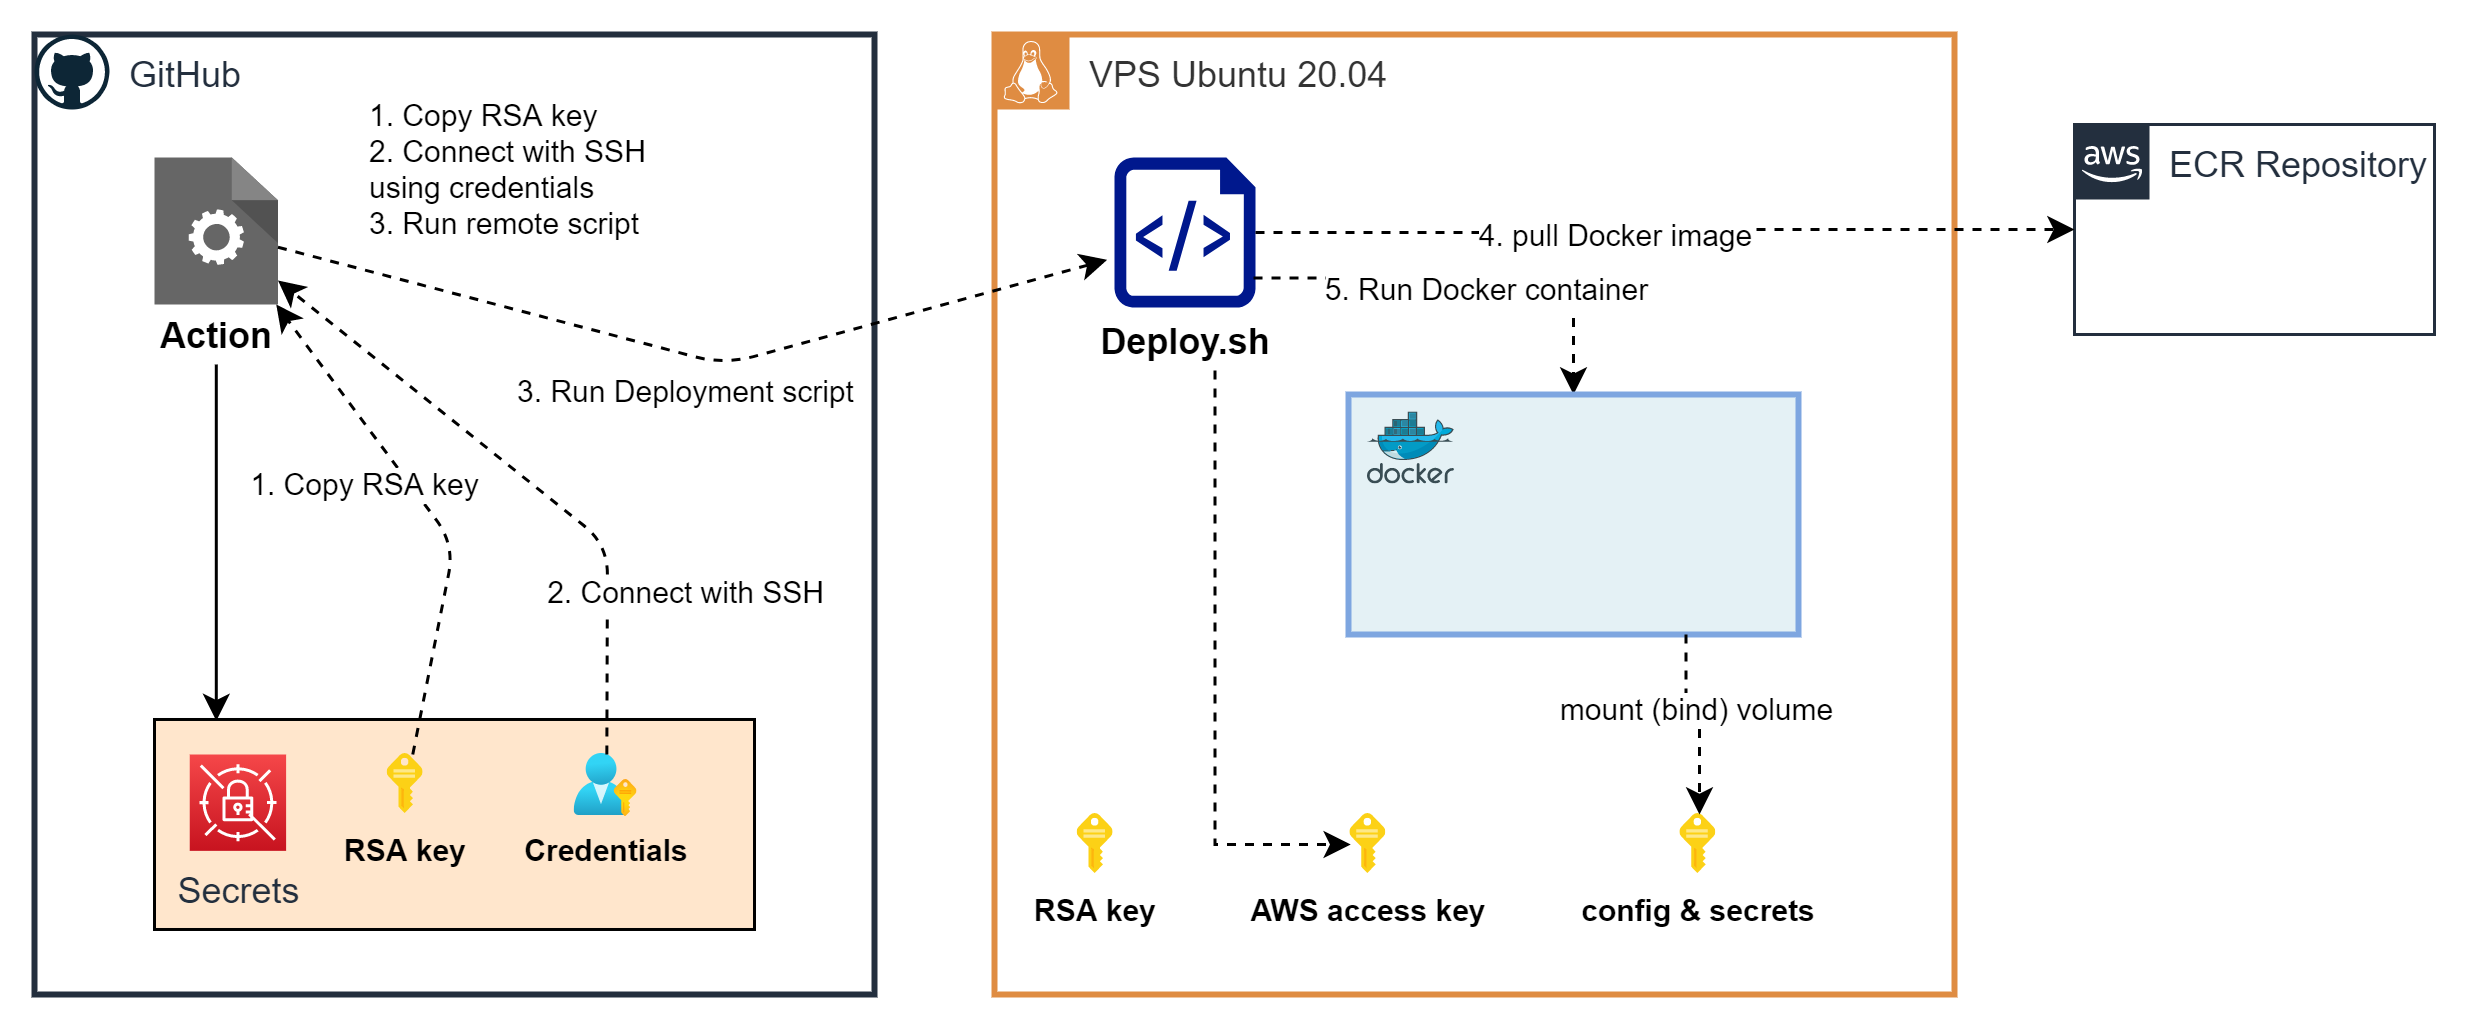

The diagram above was exported from draw.io. Its source (the exported page's mxGraphModel, read from the mxfile embedded in the PNG):
<mxGraphModel dx="1178" dy="1616" grid="1" gridSize="10" guides="1" tooltips="1" connect="1" arrows="1" fold="1" page="1" pageScale="1" pageWidth="1169" pageHeight="827" math="0" shadow="0">
  <root>
    <mxCell id="0" />
    <mxCell id="1" parent="0" />
    <mxCell id="SwDhksjsy1rZSxA-Kdxo-1" value="VPS Ubuntu 20.04" style="points=[[0,0],[0.25,0],[0.5,0],[0.75,0],[1,0],[1,0.25],[1,0.5],[1,0.75],[1,1],[0.75,1],[0.5,1],[0.25,1],[0,1],[0,0.75],[0,0.5],[0,0.25]];outlineConnect=0;gradientColor=none;html=1;whiteSpace=wrap;fontSize=12;fontStyle=0;shape=mxgraph.aws4.group;grIcon=mxgraph.veeam2.linux;strokeColor=#DF8C42;fillColor=none;verticalAlign=top;align=left;spacingLeft=30;fontColor=#333333;dashed=0;labelBackgroundColor=#ffffff;strokeWidth=2;" vertex="1" parent="1">
      <mxGeometry x="360" y="-800" width="320" height="320" as="geometry" />
    </mxCell>
    <mxCell id="SwDhksjsy1rZSxA-Kdxo-3" value="GitHub" style="points=[[0,0],[0.25,0],[0.5,0],[0.75,0],[1,0],[1,0.25],[1,0.5],[1,0.75],[1,1],[0.75,1],[0.5,1],[0.25,1],[0,1],[0,0.75],[0,0.5],[0,0.25]];outlineConnect=0;gradientColor=none;html=1;whiteSpace=wrap;fontSize=12;fontStyle=0;shape=mxgraph.aws4.group;grIcon=mxgraph.weblogos.github;strokeColor=#232F3E;fillColor=none;verticalAlign=top;align=left;spacingLeft=30;fontColor=#232F3E;dashed=0;labelBackgroundColor=#ffffff;strokeWidth=2;" vertex="1" parent="1">
      <mxGeometry x="40" y="-800" width="280" height="320" as="geometry" />
    </mxCell>
    <mxCell id="SwDhksjsy1rZSxA-Kdxo-17" value="ECR Repository" style="points=[[0,0],[0.25,0],[0.5,0],[0.75,0],[1,0],[1,0.25],[1,0.5],[1,0.75],[1,1],[0.75,1],[0.5,1],[0.25,1],[0,1],[0,0.75],[0,0.5],[0,0.25]];outlineConnect=0;gradientColor=none;html=1;whiteSpace=wrap;fontSize=12;fontStyle=0;shape=mxgraph.aws4.group;grIcon=mxgraph.aws4.group_aws_cloud_alt;strokeColor=#232F3E;fillColor=none;verticalAlign=top;align=left;spacingLeft=30;fontColor=#232F3E;dashed=0;labelBackgroundColor=#ffffff;" vertex="1" parent="1">
      <mxGeometry x="720" y="-770" width="120" height="70" as="geometry" />
    </mxCell>
    <mxCell id="SwDhksjsy1rZSxA-Kdxo-18" value="" style="group" vertex="1" connectable="0" parent="1">
      <mxGeometry x="400" y="-759" width="47" height="71" as="geometry" />
    </mxCell>
    <mxCell id="SwDhksjsy1rZSxA-Kdxo-19" value="" style="aspect=fixed;pointerEvents=1;shadow=0;dashed=0;html=1;strokeColor=none;labelPosition=center;verticalLabelPosition=bottom;verticalAlign=top;align=center;fillColor=#00188D;shape=mxgraph.azure.script_file" vertex="1" parent="SwDhksjsy1rZSxA-Kdxo-18">
      <mxGeometry width="47" height="50" as="geometry" />
    </mxCell>
    <mxCell id="SwDhksjsy1rZSxA-Kdxo-20" value="Deploy.sh" style="text;html=1;strokeColor=none;fillColor=none;align=center;verticalAlign=middle;whiteSpace=wrap;rounded=0;fontSize=12;fontStyle=1" vertex="1" parent="SwDhksjsy1rZSxA-Kdxo-18">
      <mxGeometry x="3.5" y="51" width="40" height="20" as="geometry" />
    </mxCell>
    <mxCell id="SwDhksjsy1rZSxA-Kdxo-29" value="" style="group" vertex="1" connectable="0" parent="1">
      <mxGeometry x="80" y="-759" width="41.16" height="69" as="geometry" />
    </mxCell>
    <mxCell id="SwDhksjsy1rZSxA-Kdxo-21" value="" style="html=1;aspect=fixed;strokeColor=none;shadow=0;align=center;verticalAlign=top;shape=mxgraph.gcp2.process;fontSize=12;fillColor=#666666;" vertex="1" parent="SwDhksjsy1rZSxA-Kdxo-29">
      <mxGeometry width="41.16" height="49" as="geometry" />
    </mxCell>
    <mxCell id="SwDhksjsy1rZSxA-Kdxo-26" value="Action" style="text;html=1;strokeColor=none;fillColor=none;align=center;verticalAlign=middle;whiteSpace=wrap;rounded=0;fontSize=12;fontStyle=1" vertex="1" parent="SwDhksjsy1rZSxA-Kdxo-29">
      <mxGeometry x="0.5800000000000125" y="49" width="40" height="20" as="geometry" />
    </mxCell>
    <mxCell id="SwDhksjsy1rZSxA-Kdxo-30" style="edgeStyle=orthogonalEdgeStyle;rounded=0;orthogonalLoop=1;jettySize=auto;html=1;fontSize=12;entryX=0.103;entryY=0.007;entryDx=0;entryDy=0;entryPerimeter=0;strokeWidth=1;" edge="1" parent="1" source="SwDhksjsy1rZSxA-Kdxo-26" target="SwDhksjsy1rZSxA-Kdxo-40">
      <mxGeometry relative="1" as="geometry" />
    </mxCell>
    <mxCell id="SwDhksjsy1rZSxA-Kdxo-77" value="1. Copy RSA key&lt;br&gt;2. Connect with SSH using credentials&lt;br&gt;3. Run remote script" style="text;html=1;strokeColor=none;fillColor=none;align=left;verticalAlign=middle;whiteSpace=wrap;rounded=0;fontSize=10;" vertex="1" parent="1">
      <mxGeometry x="150" y="-790" width="110" height="70" as="geometry" />
    </mxCell>
    <mxCell id="SwDhksjsy1rZSxA-Kdxo-78" value="3. Run Deployment script" style="endArrow=classic;html=1;fontSize=10;dashed=1;entryX=-0.052;entryY=0.682;entryDx=0;entryDy=0;entryPerimeter=0;strokeWidth=1;" edge="1" parent="1" source="SwDhksjsy1rZSxA-Kdxo-21" target="SwDhksjsy1rZSxA-Kdxo-19">
      <mxGeometry x="0.0098" y="-12" width="50" height="50" relative="1" as="geometry">
        <mxPoint x="243.52999999999997" y="-534.6702444559719" as="sourcePoint" />
        <mxPoint x="534.53" y="-521.3808399001839" as="targetPoint" />
        <Array as="points">
          <mxPoint x="270" y="-690" />
        </Array>
        <mxPoint as="offset" />
      </mxGeometry>
    </mxCell>
    <mxCell id="SwDhksjsy1rZSxA-Kdxo-44" value="" style="group" vertex="1" connectable="0" parent="1">
      <mxGeometry x="80" y="-571.67" width="200" height="81.67" as="geometry" />
    </mxCell>
    <mxCell id="SwDhksjsy1rZSxA-Kdxo-40" value="" style="rounded=0;whiteSpace=wrap;html=1;fontSize=12;fillColor=#FFE6CC;" vertex="1" parent="SwDhksjsy1rZSxA-Kdxo-44">
      <mxGeometry width="200" height="70" as="geometry" />
    </mxCell>
    <mxCell id="SwDhksjsy1rZSxA-Kdxo-6" value="Secrets" style="outlineConnect=0;fontColor=#232F3E;gradientColor=#F54749;gradientDirection=north;fillColor=#C7131F;strokeColor=#ffffff;dashed=0;verticalLabelPosition=bottom;verticalAlign=top;align=center;html=1;fontSize=12;fontStyle=0;aspect=fixed;shape=mxgraph.aws4.resourceIcon;resIcon=mxgraph.aws4.secrets_manager;" vertex="1" parent="SwDhksjsy1rZSxA-Kdxo-44">
      <mxGeometry x="11.747181727474079" y="11.667142857142858" width="32.119029344039674" height="32.119029344039674" as="geometry" />
    </mxCell>
    <mxCell id="SwDhksjsy1rZSxA-Kdxo-69" value="" style="group" vertex="1" connectable="0" parent="SwDhksjsy1rZSxA-Kdxo-44">
      <mxGeometry x="60.00246792257025" y="11.667313061224405" width="48.17854401605951" height="35.83146244897959" as="geometry" />
    </mxCell>
    <mxCell id="SwDhksjsy1rZSxA-Kdxo-13" value="" style="aspect=fixed;html=1;points=[];align=center;image;fontSize=12;image=img/lib/mscae/Key.svg;" vertex="1" parent="SwDhksjsy1rZSxA-Kdxo-69">
      <mxGeometry x="17.86621007262207" width="12.446123870815375" height="20.0743933400248" as="geometry" />
    </mxCell>
    <mxCell id="SwDhksjsy1rZSxA-Kdxo-62" value="RSA key" style="text;html=1;strokeColor=none;fillColor=none;align=center;verticalAlign=middle;whiteSpace=wrap;rounded=0;fontSize=10;fontStyle=1" vertex="1" parent="SwDhksjsy1rZSxA-Kdxo-69">
      <mxGeometry y="28.051144897959183" width="48.17854401605951" height="7.780317551020409" as="geometry" />
    </mxCell>
    <mxCell id="SwDhksjsy1rZSxA-Kdxo-64" value="" style="group" vertex="1" connectable="0" parent="SwDhksjsy1rZSxA-Kdxo-44">
      <mxGeometry x="129.9962680718742" y="11.66711224489792" width="41.51384542717127" height="38.3315644897959" as="geometry" />
    </mxCell>
    <mxCell id="SwDhksjsy1rZSxA-Kdxo-58" value="" style="aspect=fixed;html=1;points=[];align=center;image;fontSize=12;image=img/lib/azure2/azure_stack/User_Subscriptions.svg;fillColor=#666666;" vertex="1" parent="SwDhksjsy1rZSxA-Kdxo-64">
      <mxGeometry x="10.187223986931956" width="21.13939745330735" height="20.518706579284007" as="geometry" />
    </mxCell>
    <mxCell id="SwDhksjsy1rZSxA-Kdxo-59" value="Credentials" style="text;html=1;strokeColor=none;fillColor=none;align=center;verticalAlign=middle;whiteSpace=wrap;rounded=0;fontSize=10;fontStyle=1" vertex="1" parent="SwDhksjsy1rZSxA-Kdxo-64">
      <mxGeometry y="25.551042857142868" width="41.51384542717128" height="12.78052163265306" as="geometry" />
    </mxCell>
    <mxCell id="SwDhksjsy1rZSxA-Kdxo-56" value="1. Copy RSA key" style="endArrow=classic;html=1;fontSize=10;dashed=1;entryX=1;entryY=0;entryDx=0;entryDy=0;" edge="1" parent="1" source="SwDhksjsy1rZSxA-Kdxo-13" target="SwDhksjsy1rZSxA-Kdxo-26">
      <mxGeometry x="0.2316" y="12" width="50" height="50" relative="1" as="geometry">
        <mxPoint x="285" y="-548.3482142857142" as="sourcePoint" />
        <mxPoint x="535" y="-548.3482142857144" as="targetPoint" />
        <Array as="points">
          <mxPoint x="180" y="-630" />
        </Array>
        <mxPoint as="offset" />
      </mxGeometry>
    </mxCell>
    <mxCell id="SwDhksjsy1rZSxA-Kdxo-82" style="edgeStyle=orthogonalEdgeStyle;rounded=0;orthogonalLoop=1;jettySize=auto;html=1;dashed=1;fontSize=10;exitX=0.986;exitY=0.804;exitDx=0;exitDy=0;exitPerimeter=0;" edge="1" parent="1" source="SwDhksjsy1rZSxA-Kdxo-19" target="SwDhksjsy1rZSxA-Kdxo-81">
      <mxGeometry relative="1" as="geometry" />
    </mxCell>
    <mxCell id="SwDhksjsy1rZSxA-Kdxo-97" value="5. Run Docker container" style="edgeLabel;html=1;align=center;verticalAlign=middle;resizable=0;points=[];fontSize=10;" vertex="1" connectable="0" parent="SwDhksjsy1rZSxA-Kdxo-82">
      <mxGeometry x="0.0535" y="-3" relative="1" as="geometry">
        <mxPoint as="offset" />
      </mxGeometry>
    </mxCell>
    <mxCell id="SwDhksjsy1rZSxA-Kdxo-83" value="" style="group" vertex="1" connectable="0" parent="1">
      <mxGeometry x="478" y="-680" width="150" height="80" as="geometry" />
    </mxCell>
    <mxCell id="SwDhksjsy1rZSxA-Kdxo-81" value="" style="points=[[0,0],[0.25,0],[0.5,0],[0.75,0],[1,0],[1,0.25],[1,0.5],[1,0.75],[1,1],[0.75,1],[0.5,1],[0.25,1],[0,1],[0,0.75],[0,0.5],[0,0.25]];outlineConnect=0;gradientColor=none;html=1;whiteSpace=wrap;fontSize=12;fontStyle=0;shape=mxgraph.aws4.group;grIcon=img/lib/mscae/Docker.svg;verticalAlign=top;align=left;spacingLeft=30;fontColor=#333333;dashed=0;labelBackgroundColor=#ffffff;strokeWidth=2;strokeColor=#7EA6E0;fillColor=#e4f1F5;" vertex="1" parent="SwDhksjsy1rZSxA-Kdxo-83">
      <mxGeometry width="150" height="80" as="geometry" />
    </mxCell>
    <mxCell id="SwDhksjsy1rZSxA-Kdxo-15" value="" style="aspect=fixed;html=1;points=[];align=center;image;fontSize=12;image=img/lib/mscae/Docker.svg;" vertex="1" parent="SwDhksjsy1rZSxA-Kdxo-83">
      <mxGeometry x="6.65" y="6.15" width="29.08" height="23.85" as="geometry" />
    </mxCell>
    <mxCell id="SwDhksjsy1rZSxA-Kdxo-84" value="2. Connect with SSH" style="endArrow=classic;html=1;fontSize=10;dashed=1;" edge="1" parent="1" source="SwDhksjsy1rZSxA-Kdxo-58" target="SwDhksjsy1rZSxA-Kdxo-21">
      <mxGeometry x="-0.3437" y="-19" width="50" height="50" relative="1" as="geometry">
        <mxPoint x="176.08680850202586" y="-550.0026869387756" as="sourcePoint" />
        <mxPoint x="130.58000000000004" y="-700" as="targetPoint" />
        <Array as="points">
          <mxPoint x="231" y="-630" />
        </Array>
        <mxPoint x="7" y="15" as="offset" />
      </mxGeometry>
    </mxCell>
    <mxCell id="SwDhksjsy1rZSxA-Kdxo-85" value="" style="group" vertex="1" connectable="0" parent="1">
      <mxGeometry x="370.00246792257025" y="-540.0026869387756" width="48.17854401605951" height="35.83146244897959" as="geometry" />
    </mxCell>
    <mxCell id="SwDhksjsy1rZSxA-Kdxo-86" value="" style="aspect=fixed;html=1;points=[];align=center;image;fontSize=12;image=img/lib/mscae/Key.svg;" vertex="1" parent="SwDhksjsy1rZSxA-Kdxo-85">
      <mxGeometry x="17.86621007262207" width="12.446123870815375" height="20.0743933400248" as="geometry" />
    </mxCell>
    <mxCell id="SwDhksjsy1rZSxA-Kdxo-87" value="RSA key" style="text;html=1;strokeColor=none;fillColor=none;align=center;verticalAlign=middle;whiteSpace=wrap;rounded=0;fontSize=10;fontStyle=1" vertex="1" parent="SwDhksjsy1rZSxA-Kdxo-85">
      <mxGeometry y="28.051144897959183" width="48.17854401605951" height="7.780317551020409" as="geometry" />
    </mxCell>
    <mxCell id="SwDhksjsy1rZSxA-Kdxo-93" value="" style="group" vertex="1" connectable="0" parent="1">
      <mxGeometry x="439.9992720080297" y="-540" width="90" height="35.829999999999984" as="geometry" />
    </mxCell>
    <mxCell id="SwDhksjsy1rZSxA-Kdxo-91" value="" style="aspect=fixed;html=1;points=[];align=center;image;fontSize=12;image=img/lib/mscae/Key.svg;" vertex="1" parent="SwDhksjsy1rZSxA-Kdxo-93">
      <mxGeometry x="38.77693806459229" width="12.446123870815375" height="20.0743933400248" as="geometry" />
    </mxCell>
    <mxCell id="SwDhksjsy1rZSxA-Kdxo-92" value="AWS access key" style="text;html=1;strokeColor=none;fillColor=none;align=center;verticalAlign=middle;whiteSpace=wrap;rounded=0;fontSize=10;fontStyle=1" vertex="1" parent="SwDhksjsy1rZSxA-Kdxo-93">
      <mxGeometry y="28.05000000000001" width="90" height="7.78" as="geometry" />
    </mxCell>
    <mxCell id="SwDhksjsy1rZSxA-Kdxo-94" style="edgeStyle=orthogonalEdgeStyle;rounded=0;orthogonalLoop=1;jettySize=auto;html=1;dashed=1;strokeWidth=1;fontSize=10;exitX=0.75;exitY=1;exitDx=0;exitDy=0;" edge="1" parent="1" source="SwDhksjsy1rZSxA-Kdxo-20" target="SwDhksjsy1rZSxA-Kdxo-91">
      <mxGeometry relative="1" as="geometry">
        <mxPoint x="466" y="-690" as="sourcePoint" />
        <Array as="points">
          <mxPoint x="434" y="-530" />
        </Array>
      </mxGeometry>
    </mxCell>
    <mxCell id="SwDhksjsy1rZSxA-Kdxo-95" style="edgeStyle=orthogonalEdgeStyle;rounded=0;orthogonalLoop=1;jettySize=auto;html=1;dashed=1;strokeWidth=1;fontSize=10;entryX=0;entryY=0.5;entryDx=0;entryDy=0;" edge="1" parent="1" source="SwDhksjsy1rZSxA-Kdxo-19" target="SwDhksjsy1rZSxA-Kdxo-17">
      <mxGeometry relative="1" as="geometry" />
    </mxCell>
    <mxCell id="SwDhksjsy1rZSxA-Kdxo-96" value="4. pull Docker image" style="edgeLabel;html=1;align=center;verticalAlign=middle;resizable=0;points=[];fontSize=10;" vertex="1" connectable="0" parent="SwDhksjsy1rZSxA-Kdxo-95">
      <mxGeometry x="-0.1312" relative="1" as="geometry">
        <mxPoint as="offset" />
      </mxGeometry>
    </mxCell>
    <mxCell id="SwDhksjsy1rZSxA-Kdxo-98" value="" style="group" vertex="1" connectable="0" parent="1">
      <mxGeometry x="549.9992720080297" y="-540" width="90" height="35.829999999999984" as="geometry" />
    </mxCell>
    <mxCell id="SwDhksjsy1rZSxA-Kdxo-99" value="" style="aspect=fixed;html=1;points=[];align=center;image;fontSize=12;image=img/lib/mscae/Key.svg;" vertex="1" parent="SwDhksjsy1rZSxA-Kdxo-98">
      <mxGeometry x="38.77693806459229" width="12.446123870815375" height="20.0743933400248" as="geometry" />
    </mxCell>
    <mxCell id="SwDhksjsy1rZSxA-Kdxo-100" value="config &amp;amp; secrets" style="text;html=1;strokeColor=none;fillColor=none;align=center;verticalAlign=middle;whiteSpace=wrap;rounded=0;fontSize=10;fontStyle=1" vertex="1" parent="SwDhksjsy1rZSxA-Kdxo-98">
      <mxGeometry y="28.05000000000001" width="90" height="7.78" as="geometry" />
    </mxCell>
    <mxCell id="SwDhksjsy1rZSxA-Kdxo-101" style="edgeStyle=orthogonalEdgeStyle;rounded=0;orthogonalLoop=1;jettySize=auto;html=1;dashed=1;strokeWidth=1;fontSize=10;exitX=0.75;exitY=1;exitDx=0;exitDy=0;" edge="1" parent="1" source="SwDhksjsy1rZSxA-Kdxo-81" target="SwDhksjsy1rZSxA-Kdxo-99">
      <mxGeometry relative="1" as="geometry" />
    </mxCell>
    <mxCell id="SwDhksjsy1rZSxA-Kdxo-102" value="mount (bind) volume" style="edgeLabel;html=1;align=center;verticalAlign=middle;resizable=0;points=[];fontSize=10;" vertex="1" connectable="0" parent="SwDhksjsy1rZSxA-Kdxo-101">
      <mxGeometry x="-0.2493" y="3" relative="1" as="geometry">
        <mxPoint as="offset" />
      </mxGeometry>
    </mxCell>
  </root>
</mxGraphModel>